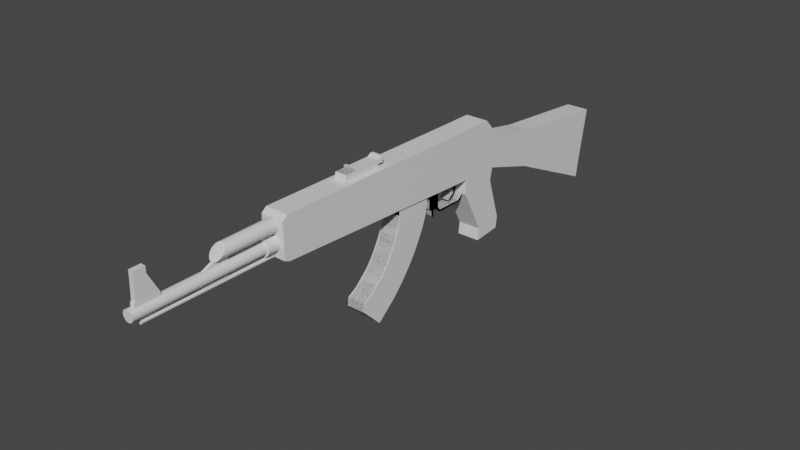 # Source: ak_01.blend  (saved by Blender 2.91.10; exported with 4.5.12 LTS)
import bpy
from mathutils import Matrix  # noqa: F401  (used for matrix-valued properties, if any)

bpy.ops.wm.read_factory_settings(use_empty=True)
scene = bpy.context.scene
scene.name = 'Scene'

# ---- collections
col_collection = bpy.data.collections.new('Collection'); scene.collection.children.link(col_collection)

# ---- materials (node trees are filled in below, after node groups)
mat_material = bpy.data.materials.new('Material')
mat_material.alpha_threshold = 0.0
mat_material.use_transparent_shadow = False
mat_material.line_color = (0.0, 0.0, 0.0, 1.0)

# ---- material node trees
mat_material.use_nodes = True; mat_material.node_tree.nodes.clear()
_N = mat_material.node_tree.nodes; _L = mat_material.node_tree.links
n0 = _N.new('ShaderNodeOutputMaterial'); n0.name = 'Material Output'; n0.location = (300, 300)
n1 = _N.new('ShaderNodeBsdfPrincipled'); n1.name = 'Principled BSDF'; n1.location = (10, 300)
n1.distribution = 'GGX'
n1.subsurface_method = 'BURLEY'
n1.inputs[2].default_value = 0.4
n1.inputs[3].default_value = 1.45
n1.inputs[27].default_value = (0.0, 0.0, 0.0, 1.0)
n1.inputs[28].default_value = 1.0
_L.new(n1.outputs[0], n0.inputs[0])
n0.is_active_output = True

# ---- world
world_world = bpy.data.worlds.new('World'); scene.world = world_world
world_world.use_nodes = True; world_world.node_tree.nodes.clear()
_N = world_world.node_tree.nodes; _L = world_world.node_tree.links
n0 = _N.new('ShaderNodeOutputWorld'); n0.name = 'World Output'; n0.location = (300, 300)
n1 = _N.new('ShaderNodeBackground'); n1.name = 'Background'; n1.location = (10, 300)
n1.inputs[0].default_value = (0.05088, 0.05088, 0.05088, 1.0)
_L.new(n1.outputs[0], n0.inputs[0])
n0.is_active_output = True
world_world.color = (0.05088, 0.05088, 0.05088)
world_world.use_sun_shadow = False
world_world.sun_shadow_jitter_overblur = 0.0

# ---- meshes
me_cube = bpy.data.meshes.new('Cube')
me_cube.from_pydata([(-0.09766, 0.2928, 0.7996), (-0.09766, 0.1247, 0.9888), (2.548e-17, 0.1247, 0.9888), (-1.442e-17, 0.2928, 0.7996), (-0.09766, 0.2221, 0.5571), (-0.09766, 0.1996, 0.4486), (-0.09766, -0.1223, 0.5666), (-0.09766, -0.1268, 0.4413), (-3.122e-17, 0.2995, 0.6762), (3.632e-17, -0.1273, 0.9899), (-0.09766, 0.3184, 0.08262), (-0.09766, 0.07008, 0.06309), (-0.09766, -0.1273, 0.9899), (-0.09766, 0.2995, 0.6762), (-0.09766, 0.3054, -0.01767), (-0.09766, 0.05709, -0.0372), (0.0, 0.1996, 0.4486), (0.0, -0.1223, 0.5666), (0.0, -0.1268, 0.4413), (0.0, 0.2221, 0.5571), (0.0, 0.3184, 0.08262), (0.0, 0.07008, 0.06309), (0.0, 0.3054, -0.01767), (0.0, 0.05709, -0.0372), (-0.09766, 0.7441, 0.715), (-3.556e-17, 0.7441, 0.715), (-5.236e-17, 0.7509, 0.5916), (-0.09766, 0.7509, 0.5916), (-0.09766, 0.6985, 0.406), (-4.694e-17, 0.7509, 0.5916), (-0.09766, 0.7509, 0.5916), (-2.114e-17, 0.6985, 0.406), (-0.09766, 1.66, 0.6259), (-6.645e-17, 1.66, 0.6259), (-1.207e-16, 1.608, 0.334), (-0.09766, 1.608, 0.334), (-1.152e-16, 1.608, 0.334), (-0.09766, 1.608, 0.334), (-8.217e-17, 1.608, 0.334), (-0.09766, 1.608, 0.334), (-0.09766, 1.554, 0.01005), (-7.675e-17, 1.608, 0.334), (-0.09766, 1.608, 0.334), (-7.046e-17, 1.554, 0.01005), (-0.09766, -2.066, 0.6702), (4.646e-17, -2.067, 1.013), (-0.09766, -2.067, 1.013), (2.81e-17, -2.066, 0.6702), (-0.09766, -2.11, 0.6869), (3.856e-17, -2.111, 0.9768), (-0.09766, -2.111, 0.9768), (3.186e-17, -2.11, 0.6869), (0.05945, -0.578, 0.5909), (0.0, -0.578, 0.5909), (0.05945, -0.9325, 0.6098), (0.0, -0.9325, 0.6098)], [], [(4, 6, 12, 13), (18, 17, 6, 7), (7, 6, 4, 5), (7, 5, 10, 11), (8, 13, 27, 26), (0, 3, 25, 24), (21, 11, 15, 23), (24, 25, 33, 32), (9, 8, 3, 2), (18, 7, 11, 21), (13, 12, 1, 0), (11, 10, 14, 15), (12, 9, 2, 1), (3, 0, 1, 2), (10, 20, 22, 14), (14, 22, 23, 15), (17, 9, 45, 47), (5, 16, 20, 10), (17, 19, 8, 9), (5, 4, 19, 16), (19, 4, 28, 31), (13, 0, 24, 27), (3, 8, 26, 25), (31, 28, 40, 43), (13, 8, 29, 30), (4, 13, 30, 28), (8, 19, 31, 29), (34, 35, 32, 33), (26, 27, 35, 34), (30, 29, 36, 37), (25, 26, 34, 33), (27, 24, 32, 35), (43, 40, 42, 41), (28, 30, 42, 40), (27, 26, 38, 39), (30, 29, 41, 42), (29, 31, 43, 41), (46, 44, 48, 50), (12, 6, 44, 46), (9, 12, 46, 45), (44, 6, 52, 54), (48, 51, 49, 50), (44, 47, 51, 48), (45, 46, 50, 49), (47, 45, 49, 51), (52, 53, 55, 54), (47, 44, 54, 55), (17, 47, 55, 53), (6, 17, 53, 52)])
_uv = me_cube.uv_layers.new(name='UVMap')
_uv.uv.foreach_set('vector', [0.625, 0.25, 0.625, 0.0, 0.625, 0.0, 0.625, 0.25, 0.375, 0.875, 0.625, 0.875, 0.625, 1.0, 0.375, 1.0, 0.375, 0.0, 0.625, 0.0, 0.625, 0.25, 0.375, 0.25, 0.375, 0.0, 0.375, 0.25, 0.375, 0.25, 0.375, 0.0, 0.625, 0.375, 0.625, 0.25, 0.625, 0.25, 0.625, 0.375, 0.875, 0.5, 0.75, 0.5, 0.75, 0.5, 0.875, 0.5, 0.375, 0.875, 0.375, 1.0, 0.375, 1.0, 0.375, 0.875, 0.875, 0.5, 0.75, 0.5, 0.75, 0.5, 0.875, 0.5, 0.0, 0.0, 0.0, 0.0, 0.0, 0.0, 0.0, 0.0, 0.375, 0.875, 0.375, 1.0, 0.375, 1.0, 0.375, 0.875, 0.625, 0.25, 0.625, 0.0, 0.625, 0.0, 0.625, 0.25, 0.375, 0.0, 0.375, 0.25, 0.375, 0.25, 0.375, 0.0, 0.625, 1.0, 0.625, 0.875, 0.625, 0.875, 0.625, 1.0, 0.75, 0.5, 0.875, 0.5, 0.875, 0.75, 0.75, 0.75, 0.375, 0.25, 0.375, 0.375, 0.375, 0.375, 0.375, 0.25, 0.125, 0.5, 0.25, 0.5, 0.25, 0.75, 0.125, 0.75, 0.0, 0.0, 0.0, 0.0, 0.0, 0.0, 0.0, 0.0, 0.375, 0.25, 0.375, 0.375, 0.375, 0.375, 0.375, 0.25, 0.0, 0.0, 0.0, 0.0, 0.0, 0.0, 0.0, 0.0, 0.375, 0.25, 0.625, 0.25, 0.625, 0.375, 0.375, 0.375, 0.625, 0.375, 0.625, 0.25, 0.625, 0.25, 0.625, 0.375, 0.625, 0.25, 0.625, 0.25, 0.625, 0.25, 0.625, 0.25, 0.0, 0.0, 0.0, 0.0, 0.0, 0.0, 0.0, 0.0, 0.625, 0.375, 0.625, 0.25, 0.625, 0.25, 0.625, 0.375, 0.625, 0.25, 0.625, 0.375, 0.625, 0.375, 0.625, 0.25, 0.625, 0.25, 0.625, 0.25, 0.625, 0.25, 0.625, 0.25, 0.0, 0.0, 0.0, 0.0, 0.0, 0.0, 0.0, 0.0, 0.625, 0.375, 0.625, 0.25, 0.625, 0.25, 0.625, 0.375, 0.625, 0.375, 0.625, 0.25, 0.625, 0.25, 0.625, 0.375, 0.625, 0.25, 0.625, 0.375, 0.625, 0.375, 0.625, 0.25, 0.0, 0.0, 0.0, 0.0, 0.0, 0.0, 0.0, 0.0, 0.625, 0.25, 0.625, 0.25, 0.625, 0.25, 0.625, 0.25, 0.625, 0.375, 0.625, 0.25, 0.625, 0.25, 0.625, 0.375, 0.625, 0.25, 0.625, 0.25, 0.625, 0.25, 0.625, 0.25, 0.625, 0.25, 0.625, 0.375, 0.625, 0.375, 0.625, 0.25, 0.625, 0.25, 0.625, 0.375, 0.625, 0.375, 0.625, 0.25, 0.0, 0.0, 0.0, 0.0, 0.0, 0.0, 0.0, 0.0, 0.625, 0.0, 0.625, 0.0, 0.625, 0.0, 0.625, 0.0, 0.625, 0.0, 0.625, 0.0, 0.625, 0.0, 0.625, 0.0, 0.625, 0.875, 0.625, 1.0, 0.625, 1.0, 0.625, 0.875, 0.625, 0.0, 0.625, 0.0, 0.625, 0.0, 0.625, 0.0, 0.625, 1.0, 0.625, 0.875, 0.625, 0.875, 0.625, 1.0, 0.625, 1.0, 0.625, 0.875, 0.625, 0.875, 0.625, 1.0, 0.625, 0.875, 0.625, 1.0, 0.625, 1.0, 0.625, 0.875, 0.0, 0.0, 0.0, 0.0, 0.0, 0.0, 0.0, 0.0, 0.625, 0.9766, 0.625, 0.8984, 0.625, 0.8984, 0.625, 0.9766, 0.625, 0.875, 0.625, 1.0, 0.625, 0.9766, 0.625, 0.8984, 0.0, 0.0, 0.0, 0.0, 0.0, 0.0, 0.0, 0.0, 0.625, 1.0, 0.625, 0.875, 0.625, 0.8984, 0.625, 0.9766])
me_cube.materials.append(mat_material)
me_cube.use_remesh_preserve_volume = False
me_cube.use_remesh_preserve_attributes = False
me_cube.use_mirror_vertex_groups = False
me_cube.update()
me_cube_001 = bpy.data.meshes.new('Cube.001')
me_cube_001.from_pydata([(-1.712e-07, 0.01167, -0.5535), (-1.712e-07, 0.01167, -0.5222), (0.003051, 0.01137, -0.5535), (0.003051, 0.01137, -0.5222), (0.005986, 0.01048, -0.5535), (0.005986, 0.01048, -0.5222), (0.00869, 0.009034, -0.5535), (0.00869, 0.009034, -0.5222), (0.01106, 0.007088, -0.5535), (0.01106, 0.007088, -0.5222), (0.01301, 0.004718, -0.5535), (0.01301, 0.004718, -0.5222), (0.01445, 0.002014, -0.5535), (0.01445, 0.002014, -0.5222), (0.01534, -0.0009205, -0.5535), (0.01534, -0.0009205, -0.5222), (0.01564, -0.003972, -0.5535), (0.01564, -0.003972, -0.5222), (0.01534, -0.007024, -0.5535), (0.01534, -0.007024, -0.5222), (0.01445, -0.009958, -0.5535), (0.01445, -0.009958, -0.5222), (0.01301, -0.01266, -0.5535), (0.01301, -0.01266, -0.5222), (0.01106, -0.01503, -0.5535), (0.01106, -0.01503, -0.5222), (0.00869, -0.01698, -0.5535), (0.00869, -0.01698, -0.5222), (0.005986, -0.01842, -0.5535), (0.005986, -0.01842, -0.5222), (0.003051, -0.01931, -0.5535), (0.003051, -0.01931, -0.5222), (-1.763e-07, -0.01961, -0.5535), (-1.763e-07, -0.01961, -0.5222), (-0.003052, -0.01931, -0.5535), (-0.003052, -0.01931, -0.5222), (-0.005986, -0.01842, -0.5535), (-0.005986, -0.01842, -0.5222), (-0.00869, -0.01698, -0.5535), (-0.00869, -0.01698, -0.5222), (-0.01106, -0.01503, -0.5535), (-0.01106, -0.01503, -0.5222), (-0.01301, -0.01266, -0.5535), (-0.01301, -0.01266, -0.5222), (-0.01445, -0.009958, -0.5535), (-0.01445, -0.009958, -0.5222), (-0.01534, -0.007024, -0.5535), (-0.01534, -0.007024, -0.5222), (-0.01564, -0.003972, -0.5535), (-0.01564, -0.003972, -0.5222), (-0.01534, -0.0009205, -0.5535), (-0.01534, -0.0009205, -0.5222), (-0.01445, 0.002014, -0.5535), (-0.01445, 0.002014, -0.5222), (-0.01301, 0.004718, -0.5535), (-0.01301, 0.004718, -0.5222), (-0.01106, 0.007089, -0.5535), (-0.01106, 0.007089, -0.5222), (-0.00869, 0.009034, -0.5535), (-0.00869, 0.009034, -0.5222), (-0.005986, 0.01048, -0.5535), (-0.005986, 0.01048, -0.5222), (-0.003052, 0.01137, -0.5535), (-0.003052, 0.01137, -0.5222), (1.784e-07, 0.01985, 0.5535), (0.003052, 0.01954, 0.5535), (0.005986, 0.01865, 0.5535), (0.00869, 0.01721, 0.5535), (0.01106, 0.01526, 0.5535), (0.01301, 0.01289, 0.5535), (0.01445, 0.01019, 0.5535), (0.01534, 0.007255, 0.5535), (0.01564, 0.004203, 0.5535), (0.01534, 0.001152, 0.5535), (0.01445, -0.001783, 0.5535), (0.01301, -0.004487, 0.5535), (0.01106, -0.006857, 0.5535), (0.00869, -0.008803, 0.5535), (0.005986, -0.01025, 0.5535), (0.003052, -0.01114, 0.5535), (1.733e-07, -0.01144, 0.5535), (-0.003051, -0.01114, 0.5535), (-0.005986, -0.01025, 0.5535), (-0.00869, -0.008803, 0.5535), (-0.01106, -0.006857, 0.5535), (-0.01301, -0.004487, 0.5535), (-0.01445, -0.001783, 0.5535), (-0.01534, 0.001152, 0.5535), (-0.01564, 0.004203, 0.5535), (-0.01534, 0.007255, 0.5535), (-0.01445, 0.01019, 0.5535), (-0.01301, 0.01289, 0.5535), (-0.01106, 0.01526, 0.5535), (-0.00869, 0.01721, 0.5535), (-0.005986, 0.01865, 0.5535), (-0.003051, 0.01954, 0.5535)], [], [(0, 1, 3, 2), (2, 3, 5, 4), (4, 5, 7, 6), (6, 7, 9, 8), (8, 9, 11, 10), (10, 11, 13, 12), (12, 13, 15, 14), (14, 15, 17, 16), (16, 17, 19, 18), (18, 19, 21, 20), (20, 21, 23, 22), (22, 23, 25, 24), (24, 25, 27, 26), (26, 27, 29, 28), (28, 29, 31, 30), (30, 31, 33, 32), (32, 33, 35, 34), (34, 35, 37, 36), (36, 37, 39, 38), (38, 39, 41, 40), (40, 41, 43, 42), (42, 43, 45, 44), (44, 45, 47, 46), (46, 47, 49, 48), (48, 49, 51, 50), (50, 51, 53, 52), (52, 53, 55, 54), (54, 55, 57, 56), (56, 57, 59, 58), (58, 59, 61, 60), (5, 3, 65, 66), (60, 61, 63, 62), (62, 63, 1, 0), (0, 2, 4, 6, 8, 10, 12, 14, 16, 18, 20, 22, 24, 26, 28, 30, 32, 34, 36, 38, 40, 42, 44, 46, 48, 50, 52, 54, 56, 58, 60, 62), (65, 64, 95, 94, 93, 92, 91, 90, 89, 88, 87, 86, 85, 84, 83, 82, 81, 80, 79, 78, 77, 76, 75, 74, 73, 72, 71, 70, 69, 68, 67, 66), (23, 21, 74, 75), (41, 39, 83, 84), (59, 57, 92, 93), (15, 13, 70, 71), (33, 31, 79, 80), (51, 49, 88, 89), (7, 5, 66, 67), (25, 23, 75, 76), (43, 41, 84, 85), (61, 59, 93, 94), (17, 15, 71, 72), (35, 33, 80, 81), (53, 51, 89, 90), (9, 7, 67, 68), (27, 25, 76, 77), (45, 43, 85, 86), (63, 61, 94, 95), (19, 17, 72, 73), (37, 35, 81, 82), (55, 53, 90, 91), (11, 9, 68, 69), (29, 27, 77, 78), (47, 45, 86, 87), (3, 1, 64, 65), (1, 63, 95, 64), (21, 19, 73, 74), (39, 37, 82, 83), (57, 55, 91, 92), (13, 11, 69, 70), (31, 29, 78, 79), (49, 47, 87, 88)])
_uv = me_cube_001.uv_layers.new(name='UVMap')
_uv.uv.foreach_set('vector', [1.0, 0.5, 1.0, 1.0, 0.9688, 1.0, 0.9688, 0.5, 0.9688, 0.5, 0.9688, 1.0, 0.9375, 1.0, 0.9375, 0.5, 0.9375, 0.5, 0.9375, 1.0, 0.9062, 1.0, 0.9062, 0.5, 0.9062, 0.5, 0.9062, 1.0, 0.875, 1.0, 0.875, 0.5, 0.875, 0.5, 0.875, 1.0, 0.8438, 1.0, 0.8438, 0.5, 0.8438, 0.5, 0.8438, 1.0, 0.8125, 1.0, 0.8125, 0.5, 0.8125, 0.5, 0.8125, 1.0, 0.7812, 1.0, 0.7812, 0.5, 0.7812, 0.5, 0.7812, 1.0, 0.75, 1.0, 0.75, 0.5, 0.75, 0.5, 0.75, 1.0, 0.7188, 1.0, 0.7188, 0.5, 0.7188, 0.5, 0.7188, 1.0, 0.6875, 1.0, 0.6875, 0.5, 0.6875, 0.5, 0.6875, 1.0, 0.6562, 1.0, 0.6562, 0.5, 0.6562, 0.5, 0.6562, 1.0, 0.625, 1.0, 0.625, 0.5, 0.625, 0.5, 0.625, 1.0, 0.5938, 1.0, 0.5938, 0.5, 0.5938, 0.5, 0.5938, 1.0, 0.5625, 1.0, 0.5625, 0.5, 0.5625, 0.5, 0.5625, 1.0, 0.5312, 1.0, 0.5312, 0.5, 0.5312, 0.5, 0.5312, 1.0, 0.5, 1.0, 0.5, 0.5, 0.5, 0.5, 0.5, 1.0, 0.4688, 1.0, 0.4688, 0.5, 0.4688, 0.5, 0.4688, 1.0, 0.4375, 1.0, 0.4375, 0.5, 0.4375, 0.5, 0.4375, 1.0, 0.4062, 1.0, 0.4062, 0.5, 0.4062, 0.5, 0.4062, 1.0, 0.375, 1.0, 0.375, 0.5, 0.375, 0.5, 0.375, 1.0, 0.3438, 1.0, 0.3438, 0.5, 0.3438, 0.5, 0.3438, 1.0, 0.3125, 1.0, 0.3125, 0.5, 0.3125, 0.5, 0.3125, 1.0, 0.2812, 1.0, 0.2812, 0.5, 0.2812, 0.5, 0.2812, 1.0, 0.25, 1.0, 0.25, 0.5, 0.25, 0.5, 0.25, 1.0, 0.2188, 1.0, 0.2188, 0.5, 0.2188, 0.5, 0.2188, 1.0, 0.1875, 1.0, 0.1875, 0.5, 0.1875, 0.5, 0.1875, 1.0, 0.1562, 1.0, 0.1562, 0.5, 0.1562, 0.5, 0.1562, 1.0, 0.125, 1.0, 0.125, 0.5, 0.125, 0.5, 0.125, 1.0, 0.09375, 1.0, 0.09375, 0.5, 0.09375, 0.5, 0.09375, 1.0, 0.0625, 1.0, 0.0625, 0.5, 0.9375, 1.0, 0.9688, 1.0, 0.9688, 1.0, 0.9375, 1.0, 0.0625, 0.5, 0.0625, 1.0, 0.03125, 1.0, 0.03125, 0.5, 0.03125, 0.5, 0.03125, 1.0, 0.0, 1.0, 0.0, 0.5, 0.75, 0.49, 0.7968, 0.4854, 0.8418, 0.4717, 0.8833, 0.4496, 0.9197, 0.4197, 0.9496, 0.3833, 0.9717, 0.3418, 0.9854, 0.2968, 0.99, 0.25, 0.9854, 0.2032, 0.9717, 0.1582, 0.9496, 0.1167, 0.9197, 0.08029, 0.8833, 0.05045, 0.8418, 0.02827, 0.7968, 0.01461, 0.75, 0.01, 0.7032, 0.01461, 0.6582, 0.02827, 0.6167, 0.05045, 0.5803, 0.08029, 0.5504, 0.1167, 0.5283, 0.1582, 0.5146, 0.2032, 0.51, 0.25, 0.5146, 0.2968, 0.5283, 0.3418, 0.5504, 0.3833, 0.5803, 0.4197, 0.6167, 0.4496, 0.6582, 0.4717, 0.7032, 0.4854, 0.2968, 0.4854, 0.25, 0.49, 0.2032, 0.4854, 0.1582, 0.4717, 0.1167, 0.4496, 0.08029, 0.4197, 0.05045, 0.3833, 0.02827, 0.3418, 0.01461, 0.2968, 0.01, 0.25, 0.01461, 0.2032, 0.02827, 0.1582, 0.05045, 0.1167, 0.08029, 0.08029, 0.1167, 0.05045, 0.1582, 0.02827, 0.2032, 0.01461, 0.25, 0.01, 0.2968, 0.01461, 0.3418, 0.02827, 0.3833, 0.05045, 0.4197, 0.08029, 0.4496, 0.1167, 0.4717, 0.1582, 0.4854, 0.2032, 0.49, 0.25, 0.4854, 0.2968, 0.4717, 0.3418, 0.4496, 0.3833, 0.4197, 0.4197, 0.3833, 0.4496, 0.3418, 0.4717, 0.6562, 1.0, 0.6875, 1.0, 0.6875, 1.0, 0.6562, 1.0, 0.375, 1.0, 0.4062, 1.0, 0.4062, 1.0, 0.375, 1.0, 0.09375, 1.0, 0.125, 1.0, 0.125, 1.0, 0.09375, 1.0, 0.7812, 1.0, 0.8125, 1.0, 0.8125, 1.0, 0.7812, 1.0, 0.5, 1.0, 0.5312, 1.0, 0.5312, 1.0, 0.5, 1.0, 0.2188, 1.0, 0.25, 1.0, 0.25, 1.0, 0.2188, 1.0, 0.9062, 1.0, 0.9375, 1.0, 0.9375, 1.0, 0.9062, 1.0, 0.625, 1.0, 0.6562, 1.0, 0.6562, 1.0, 0.625, 1.0, 0.3438, 1.0, 0.375, 1.0, 0.375, 1.0, 0.3438, 1.0, 0.0625, 1.0, 0.09375, 1.0, 0.09375, 1.0, 0.0625, 1.0, 0.75, 1.0, 0.7812, 1.0, 0.7812, 1.0, 0.75, 1.0, 0.4688, 1.0, 0.5, 1.0, 0.5, 1.0, 0.4688, 1.0, 0.1875, 1.0, 0.2188, 1.0, 0.2188, 1.0, 0.1875, 1.0, 0.875, 1.0, 0.9062, 1.0, 0.9062, 1.0, 0.875, 1.0, 0.5938, 1.0, 0.625, 1.0, 0.625, 1.0, 0.5938, 1.0, 0.3125, 1.0, 0.3438, 1.0, 0.3438, 1.0, 0.3125, 1.0, 0.03125, 1.0, 0.0625, 1.0, 0.0625, 1.0, 0.03125, 1.0, 0.7188, 1.0, 0.75, 1.0, 0.75, 1.0, 0.7188, 1.0, 0.4375, 1.0, 0.4688, 1.0, 0.4688, 1.0, 0.4375, 1.0, 0.1562, 1.0, 0.1875, 1.0, 0.1875, 1.0, 0.1562, 1.0, 0.8438, 1.0, 0.875, 1.0, 0.875, 1.0, 0.8438, 1.0, 0.5625, 1.0, 0.5938, 1.0, 0.5938, 1.0, 0.5625, 1.0, 0.2812, 1.0, 0.3125, 1.0, 0.3125, 1.0, 0.2812, 1.0, 0.9688, 1.0, 1.0, 1.0, 1.0, 1.0, 0.9688, 1.0, 0.0, 1.0, 0.03125, 1.0, 0.03125, 1.0, 0.0, 1.0, 0.6875, 1.0, 0.7188, 1.0, 0.7188, 1.0, 0.6875, 1.0, 0.4062, 1.0, 0.4375, 1.0, 0.4375, 1.0, 0.4062, 1.0, 0.125, 1.0, 0.1562, 1.0, 0.1562, 1.0, 0.125, 1.0, 0.8125, 1.0, 0.8438, 1.0, 0.8438, 1.0, 0.8125, 1.0, 0.5312, 1.0, 0.5625, 1.0, 0.5625, 1.0, 0.5312, 1.0, 0.25, 1.0, 0.2812, 1.0, 0.2812, 1.0, 0.25, 1.0])
me_cube_001.materials.append(mat_material)
me_cube_001.use_remesh_preserve_volume = False
me_cube_001.use_remesh_preserve_attributes = False
me_cube_001.use_mirror_vertex_groups = False
me_cube_001.update()
me_cube_002 = bpy.data.meshes.new('Cube.002')
me_cube_002.from_pydata([(5.064e-09, -0.596, -0.04507), (5.064e-09, 0.596, -0.04507), (0.008793, -0.596, -0.04421), (0.008793, 0.596, -0.04421), (0.01725, -0.596, -0.04164), (0.01725, 0.596, -0.04164), (0.02504, -0.596, -0.03748), (0.02504, 0.596, -0.03748), (0.03187, -0.596, -0.03187), (0.03187, 0.596, -0.03187), (0.03748, -0.596, -0.02504), (0.03748, 0.596, -0.02504), (0.04164, -0.596, -0.01725), (0.04164, 0.596, -0.01725), (0.04421, -0.596, -0.008793), (0.04421, 0.596, -0.008793), (0.04507, -0.596, -5.96e-08), (0.04507, 0.596, -5.96e-08), (0.04421, -0.596, 0.008793), (0.04421, 0.596, 0.008793), (0.04164, -0.596, 0.01725), (0.04164, 0.596, 0.01725), (0.03748, -0.596, 0.02504), (0.03748, 0.596, 0.02504), (0.03187, -0.596, 0.03187), (0.03187, 0.596, 0.03187), (0.02504, -0.596, 0.03748), (0.02504, 0.596, 0.03748), (0.01725, -0.596, 0.04164), (0.01725, 0.596, 0.04164), (0.008793, -0.596, 0.04421), (0.008793, 0.596, 0.04421), (-9.623e-09, -0.596, 0.04507), (-9.623e-09, 0.596, 0.04507), (-0.008793, -0.596, 0.04421), (-0.008793, 0.596, 0.04421), (-0.01725, -0.596, 0.04164), (-0.01725, 0.596, 0.04164), (-0.02504, -0.596, 0.03748), (-0.02504, 0.596, 0.03748), (-0.03187, -0.596, 0.03187), (-0.03187, 0.596, 0.03187), (-0.03748, -0.596, 0.02504), (-0.03748, 0.596, 0.02504), (-0.04164, -0.596, 0.01725), (-0.04164, 0.596, 0.01725), (-0.04421, -0.596, 0.008793), (-0.04421, 0.596, 0.008793), (-0.04507, -0.596, -5.96e-08), (-0.04507, 0.596, -5.96e-08), (-0.04421, -0.596, -0.008793), (-0.04421, 0.596, -0.008793), (-0.04164, -0.596, -0.01725), (-0.04164, 0.596, -0.01725), (-0.03748, -0.596, -0.02504), (-0.03748, 0.596, -0.02504), (-0.03187, -0.596, -0.03187), (-0.03187, 0.596, -0.03187), (-0.02504, -0.596, -0.03748), (-0.02504, 0.596, -0.03748), (-0.01725, -0.596, -0.04164), (-0.01725, 0.596, -0.04164), (-0.008793, -0.596, -0.04421), (-0.008793, 0.596, -0.04421)], [], [(0, 1, 3, 2), (2, 3, 5, 4), (4, 5, 7, 6), (6, 7, 9, 8), (8, 9, 11, 10), (10, 11, 13, 12), (12, 13, 15, 14), (14, 15, 17, 16), (16, 17, 19, 18), (18, 19, 21, 20), (20, 21, 23, 22), (22, 23, 25, 24), (24, 25, 27, 26), (26, 27, 29, 28), (28, 29, 31, 30), (30, 31, 33, 32), (32, 33, 35, 34), (34, 35, 37, 36), (36, 37, 39, 38), (38, 39, 41, 40), (40, 41, 43, 42), (42, 43, 45, 44), (44, 45, 47, 46), (46, 47, 49, 48), (48, 49, 51, 50), (50, 51, 53, 52), (52, 53, 55, 54), (54, 55, 57, 56), (56, 57, 59, 58), (58, 59, 61, 60), (3, 1, 63, 61, 59, 57, 55, 53, 51, 49, 47, 45, 43, 41, 39, 37, 35, 33, 31, 29, 27, 25, 23, 21, 19, 17, 15, 13, 11, 9, 7, 5), (60, 61, 63, 62), (62, 63, 1, 0), (0, 2, 4, 6, 8, 10, 12, 14, 16, 18, 20, 22, 24, 26, 28, 30, 32, 34, 36, 38, 40, 42, 44, 46, 48, 50, 52, 54, 56, 58, 60, 62)])
_uv = me_cube_002.uv_layers.new(name='UVMap')
_uv.uv.foreach_set('vector', [1.0, 0.5, 1.0, 1.0, 0.9688, 1.0, 0.9688, 0.5, 0.9688, 0.5, 0.9688, 1.0, 0.9375, 1.0, 0.9375, 0.5, 0.9375, 0.5, 0.9375, 1.0, 0.9062, 1.0, 0.9062, 0.5, 0.9062, 0.5, 0.9062, 1.0, 0.875, 1.0, 0.875, 0.5, 0.875, 0.5, 0.875, 1.0, 0.8438, 1.0, 0.8438, 0.5, 0.8438, 0.5, 0.8438, 1.0, 0.8125, 1.0, 0.8125, 0.5, 0.8125, 0.5, 0.8125, 1.0, 0.7812, 1.0, 0.7812, 0.5, 0.7812, 0.5, 0.7812, 1.0, 0.75, 1.0, 0.75, 0.5, 0.75, 0.5, 0.75, 1.0, 0.7188, 1.0, 0.7188, 0.5, 0.7188, 0.5, 0.7188, 1.0, 0.6875, 1.0, 0.6875, 0.5, 0.6875, 0.5, 0.6875, 1.0, 0.6562, 1.0, 0.6562, 0.5, 0.6562, 0.5, 0.6562, 1.0, 0.625, 1.0, 0.625, 0.5, 0.625, 0.5, 0.625, 1.0, 0.5938, 1.0, 0.5938, 0.5, 0.5938, 0.5, 0.5938, 1.0, 0.5625, 1.0, 0.5625, 0.5, 0.5625, 0.5, 0.5625, 1.0, 0.5312, 1.0, 0.5312, 0.5, 0.5312, 0.5, 0.5312, 1.0, 0.5, 1.0, 0.5, 0.5, 0.5, 0.5, 0.5, 1.0, 0.4688, 1.0, 0.4688, 0.5, 0.4688, 0.5, 0.4688, 1.0, 0.4375, 1.0, 0.4375, 0.5, 0.4375, 0.5, 0.4375, 1.0, 0.4062, 1.0, 0.4062, 0.5, 0.4062, 0.5, 0.4062, 1.0, 0.375, 1.0, 0.375, 0.5, 0.375, 0.5, 0.375, 1.0, 0.3438, 1.0, 0.3438, 0.5, 0.3438, 0.5, 0.3438, 1.0, 0.3125, 1.0, 0.3125, 0.5, 0.3125, 0.5, 0.3125, 1.0, 0.2812, 1.0, 0.2812, 0.5, 0.2812, 0.5, 0.2812, 1.0, 0.25, 1.0, 0.25, 0.5, 0.25, 0.5, 0.25, 1.0, 0.2188, 1.0, 0.2188, 0.5, 0.2188, 0.5, 0.2188, 1.0, 0.1875, 1.0, 0.1875, 0.5, 0.1875, 0.5, 0.1875, 1.0, 0.1562, 1.0, 0.1562, 0.5, 0.1562, 0.5, 0.1562, 1.0, 0.125, 1.0, 0.125, 0.5, 0.125, 0.5, 0.125, 1.0, 0.09375, 1.0, 0.09375, 0.5, 0.09375, 0.5, 0.09375, 1.0, 0.0625, 1.0, 0.0625, 0.5, 0.2968, 0.4854, 0.25, 0.49, 0.2032, 0.4854, 0.1582, 0.4717, 0.1167, 0.4496, 0.08029, 0.4197, 0.05045, 0.3833, 0.02827, 0.3418, 0.01461, 0.2968, 0.01, 0.25, 0.01461, 0.2032, 0.02827, 0.1582, 0.05045, 0.1167, 0.08029, 0.08029, 0.1167, 0.05045, 0.1582, 0.02827, 0.2032, 0.01461, 0.25, 0.01, 0.2968, 0.01461, 0.3418, 0.02827, 0.3833, 0.05045, 0.4197, 0.08029, 0.4496, 0.1167, 0.4717, 0.1582, 0.4854, 0.2032, 0.49, 0.25, 0.4854, 0.2968, 0.4717, 0.3418, 0.4496, 0.3833, 0.4197, 0.4197, 0.3833, 0.4496, 0.3418, 0.4717, 0.0625, 0.5, 0.0625, 1.0, 0.03125, 1.0, 0.03125, 0.5, 0.03125, 0.5, 0.03125, 1.0, 0.0, 1.0, 0.0, 0.5, 0.75, 0.49, 0.7968, 0.4854, 0.8418, 0.4717, 0.8833, 0.4496, 0.9197, 0.4197, 0.9496, 0.3833, 0.9717, 0.3418, 0.9854, 0.2968, 0.99, 0.25, 0.9854, 0.2032, 0.9717, 0.1582, 0.9496, 0.1167, 0.9197, 0.08029, 0.8833, 0.05045, 0.8418, 0.02827, 0.7968, 0.01461, 0.75, 0.01, 0.7032, 0.01461, 0.6582, 0.02827, 0.6167, 0.05045, 0.5803, 0.08029, 0.5504, 0.1167, 0.5283, 0.1582, 0.5146, 0.2032, 0.51, 0.25, 0.5146, 0.2968, 0.5283, 0.3418, 0.5504, 0.3833, 0.5803, 0.4197, 0.6167, 0.4496, 0.6582, 0.4717, 0.7032, 0.4854])
me_cube_002.materials.append(mat_material)
me_cube_002.use_remesh_preserve_volume = False
me_cube_002.use_remesh_preserve_attributes = False
me_cube_002.use_mirror_vertex_groups = False
me_cube_002.update()
me_cube_003 = bpy.data.meshes.new('Cube.003')
me_cube_003.from_pydata([(2.98e-08, -0.2727, -0.05574), (2.98e-08, 0.2727, -0.05574), (0.01087, -0.2727, -0.05467), (0.01087, 0.2727, -0.05467), (0.02133, -0.2701, -0.05117), (0.02133, 0.2727, -0.0515), (0.03097, -0.2652, -0.04602), (0.03097, 0.2727, -0.04635), (0.03942, -0.2599, -0.04007), (0.03942, 0.2727, -0.03942), (0.04635, -0.2523, -0.03135), (0.04635, 0.2727, -0.03097), (0.0515, -0.2451, -0.02308), (0.0515, 0.2727, -0.02133), (0.05467, -0.2369, -0.01372), (0.05467, 0.2727, -0.01087), (0.05574, -0.2284, -0.003669), (0.05574, 0.2727, 0.0), (0.05467, -0.2199, 0.006659), (0.05467, 0.2727, 0.01087), (0.0515, -0.212, 0.01602), (0.0515, 0.2727, 0.02133), (0.04635, -0.2035, 0.02621), (0.04635, 0.2727, 0.03097), (0.03942, -0.1961, 0.03547), (0.03942, 0.2727, 0.03942), (0.03097, -0.1912, 0.04268), (0.03097, 0.2727, 0.04635), (0.02133, -0.1876, 0.04865), (0.02133, 0.2727, 0.0515), (0.01087, -0.1854, 0.0521), (0.01087, 0.2727, 0.05467), (-2.98e-08, -0.1854, 0.05317), (-2.98e-08, 0.2727, 0.05574), (-0.01087, -0.1854, 0.0521), (-0.01087, 0.2727, 0.05467), (-0.02133, -0.1876, 0.04865), (-0.02133, 0.2727, 0.0515), (-0.03097, -0.1912, 0.04268), (-0.03097, 0.2727, 0.04635), (-0.03942, -0.1961, 0.03547), (-0.03942, 0.2727, 0.03942), (-0.04635, -0.2035, 0.02621), (-0.04635, 0.2727, 0.03097), (-0.0515, -0.212, 0.01602), (-0.0515, 0.2727, 0.02133), (-0.05467, -0.2199, 0.006659), (-0.05467, 0.2727, 0.01087), (-0.05574, -0.2284, -0.003669), (-0.05574, 0.2727, 0.0), (-0.05467, -0.2369, -0.01372), (-0.05467, 0.2727, -0.01087), (-0.0515, -0.2451, -0.02308), (-0.0515, 0.2727, -0.02133), (-0.04635, -0.2523, -0.03135), (-0.04635, 0.2727, -0.03097), (-0.03942, -0.2599, -0.04007), (-0.03942, 0.2727, -0.03942), (-0.03097, -0.2652, -0.04602), (-0.03097, 0.2727, -0.04635), (-0.02133, -0.2701, -0.05117), (-0.02133, 0.2727, -0.0515), (-0.01087, -0.2727, -0.05467), (-0.01087, 0.2727, -0.05467)], [], [(0, 1, 3, 2), (2, 3, 5, 4), (4, 5, 7, 6), (6, 7, 9, 8), (8, 9, 11, 10), (10, 11, 13, 12), (12, 13, 15, 14), (14, 15, 17, 16), (16, 17, 19, 18), (18, 19, 21, 20), (20, 21, 23, 22), (22, 23, 25, 24), (24, 25, 27, 26), (26, 27, 29, 28), (28, 29, 31, 30), (30, 31, 33, 32), (32, 33, 35, 34), (34, 35, 37, 36), (36, 37, 39, 38), (38, 39, 41, 40), (40, 41, 43, 42), (42, 43, 45, 44), (44, 45, 47, 46), (46, 47, 49, 48), (48, 49, 51, 50), (50, 51, 53, 52), (52, 53, 55, 54), (54, 55, 57, 56), (56, 57, 59, 58), (58, 59, 61, 60), (3, 1, 63, 61, 59, 57, 55, 53, 51, 49, 47, 45, 43, 41, 39, 37, 35, 33, 31, 29, 27, 25, 23, 21, 19, 17, 15, 13, 11, 9, 7, 5), (60, 61, 63, 62), (62, 63, 1, 0), (0, 2, 4, 6, 8, 10, 12, 14, 16, 18, 20, 22, 24, 26, 28, 30, 32, 34, 36, 38, 40, 42, 44, 46, 48, 50, 52, 54, 56, 58, 60, 62)])
_uv = me_cube_003.uv_layers.new(name='UVMap')
_uv.uv.foreach_set('vector', [1.0, 0.5, 1.0, 1.0, 0.9688, 1.0, 0.9688, 0.5, 0.9688, 0.5, 0.9688, 1.0, 0.9375, 1.0, 0.9375, 0.5, 0.9375, 0.5, 0.9375, 1.0, 0.9062, 1.0, 0.9062, 0.5, 0.9062, 0.5, 0.9062, 1.0, 0.875, 1.0, 0.875, 0.5, 0.875, 0.5, 0.875, 1.0, 0.8438, 1.0, 0.8438, 0.5, 0.8438, 0.5, 0.8438, 1.0, 0.8125, 1.0, 0.8125, 0.5, 0.8125, 0.5, 0.8125, 1.0, 0.7812, 1.0, 0.7812, 0.5, 0.7812, 0.5, 0.7812, 1.0, 0.75, 1.0, 0.75, 0.5, 0.75, 0.5, 0.75, 1.0, 0.7188, 1.0, 0.7188, 0.5, 0.7188, 0.5, 0.7188, 1.0, 0.6875, 1.0, 0.6875, 0.5, 0.6875, 0.5, 0.6875, 1.0, 0.6562, 1.0, 0.6562, 0.5, 0.6562, 0.5, 0.6562, 1.0, 0.625, 1.0, 0.625, 0.5, 0.625, 0.5, 0.625, 1.0, 0.5938, 1.0, 0.5938, 0.5, 0.5938, 0.5, 0.5938, 1.0, 0.5625, 1.0, 0.5625, 0.5, 0.5625, 0.5, 0.5625, 1.0, 0.5312, 1.0, 0.5312, 0.5, 0.5312, 0.5, 0.5312, 1.0, 0.5, 1.0, 0.5, 0.5, 0.5, 0.5, 0.5, 1.0, 0.4688, 1.0, 0.4688, 0.5, 0.4688, 0.5, 0.4688, 1.0, 0.4375, 1.0, 0.4375, 0.5, 0.4375, 0.5, 0.4375, 1.0, 0.4062, 1.0, 0.4062, 0.5, 0.4062, 0.5, 0.4062, 1.0, 0.375, 1.0, 0.375, 0.5, 0.375, 0.5, 0.375, 1.0, 0.3438, 1.0, 0.3438, 0.5, 0.3438, 0.5, 0.3438, 1.0, 0.3125, 1.0, 0.3125, 0.5, 0.3125, 0.5, 0.3125, 1.0, 0.2812, 1.0, 0.2812, 0.5, 0.2812, 0.5, 0.2812, 1.0, 0.25, 1.0, 0.25, 0.5, 0.25, 0.5, 0.25, 1.0, 0.2188, 1.0, 0.2188, 0.5, 0.2188, 0.5, 0.2188, 1.0, 0.1875, 1.0, 0.1875, 0.5, 0.1875, 0.5, 0.1875, 1.0, 0.1562, 1.0, 0.1562, 0.5, 0.1562, 0.5, 0.1562, 1.0, 0.125, 1.0, 0.125, 0.5, 0.125, 0.5, 0.125, 1.0, 0.09375, 1.0, 0.09375, 0.5, 0.09375, 0.5, 0.09375, 1.0, 0.0625, 1.0, 0.0625, 0.5, 0.2968, 0.4854, 0.25, 0.49, 0.2032, 0.4854, 0.1582, 0.4717, 0.1167, 0.4496, 0.08029, 0.4197, 0.05045, 0.3833, 0.02827, 0.3418, 0.01461, 0.2968, 0.01, 0.25, 0.01461, 0.2032, 0.02827, 0.1582, 0.05045, 0.1167, 0.08029, 0.08029, 0.1167, 0.05045, 0.1582, 0.02827, 0.2032, 0.01461, 0.25, 0.01, 0.2968, 0.01461, 0.3418, 0.02827, 0.3833, 0.05045, 0.4197, 0.08029, 0.4496, 0.1167, 0.4717, 0.1582, 0.4854, 0.2032, 0.49, 0.25, 0.4854, 0.2968, 0.4717, 0.3418, 0.4496, 0.3833, 0.4197, 0.4197, 0.3833, 0.4496, 0.3418, 0.4717, 0.0625, 0.5, 0.0625, 1.0, 0.03125, 1.0, 0.03125, 0.5, 0.03125, 0.5, 0.03125, 1.0, 0.0, 1.0, 0.0, 0.5, 0.75, 0.49, 0.7968, 0.4854, 0.8418, 0.4717, 0.8833, 0.4496, 0.9197, 0.4197, 0.9496, 0.3833, 0.9717, 0.3418, 0.9854, 0.2968, 0.99, 0.25, 0.9854, 0.2032, 0.9717, 0.1582, 0.9496, 0.1167, 0.9197, 0.08029, 0.8833, 0.05045, 0.8418, 0.02827, 0.7968, 0.01461, 0.75, 0.01, 0.7032, 0.01461, 0.6582, 0.02827, 0.6167, 0.05045, 0.5803, 0.08029, 0.5504, 0.1167, 0.5283, 0.1582, 0.5146, 0.2032, 0.51, 0.25, 0.5146, 0.2968, 0.5283, 0.3418, 0.5504, 0.3833, 0.5803, 0.4197, 0.6167, 0.4496, 0.6582, 0.4717, 0.7032, 0.4854])
me_cube_003.materials.append(mat_material)
me_cube_003.use_remesh_preserve_volume = False
me_cube_003.use_remesh_preserve_attributes = False
me_cube_003.use_mirror_vertex_groups = False
me_cube_003.update()
me_cube_005 = bpy.data.meshes.new('Cube.005')
me_cube_005.from_pydata([(-0.234, -1.672, -0.4721), (-0.234, -1.672, 0.3789), (-0.234, 0.6897, -0.445), (-0.234, 2.526, 0.3789), (0.234, -1.672, -0.4721), (0.234, -1.672, 0.3789), (0.234, 0.6897, -0.445), (0.234, 2.526, 0.3789)], [], [(0, 1, 3, 2), (2, 3, 7, 6), (6, 7, 5, 4), (4, 5, 1, 0), (2, 6, 4, 0), (7, 3, 1, 5)])
_uv = me_cube_005.uv_layers.new(name='UVMap')
_uv.uv.foreach_set('vector', [0.375, 0.0, 0.625, 0.0, 0.625, 0.25, 0.375, 0.25, 0.375, 0.25, 0.625, 0.25, 0.625, 0.5, 0.375, 0.5, 0.375, 0.5, 0.625, 0.5, 0.625, 0.75, 0.375, 0.75, 0.375, 0.75, 0.625, 0.75, 0.625, 1.0, 0.375, 1.0, 0.125, 0.5, 0.375, 0.5, 0.375, 0.75, 0.125, 0.75, 0.625, 0.5, 0.875, 0.5, 0.875, 0.75, 0.625, 0.75])
me_cube_005.use_remesh_fix_poles = True
me_cube_005.use_remesh_preserve_attributes = False
me_cube_005.use_mirror_vertex_groups = False
me_cube_005.update()
me_cube_006 = bpy.data.meshes.new('Cube.006')
me_cube_006.from_pydata([(-0.234, -2.085, -0.4213), (-0.234, -2.085, 0.4308), (-0.234, 2.097, -0.4213), (-0.234, 2.104, 0.4112), (0.234, -2.085, -0.4213), (0.234, -2.085, 0.4308), (0.234, 2.097, -0.4213), (0.234, 2.104, 0.4112)], [], [(0, 1, 3, 2), (2, 3, 7, 6), (6, 7, 5, 4), (4, 5, 1, 0), (2, 6, 4, 0), (7, 3, 1, 5)])
_uv = me_cube_006.uv_layers.new(name='UVMap')
_uv.uv.foreach_set('vector', [0.375, 0.0, 0.625, 0.0, 0.625, 0.25, 0.375, 0.25, 0.375, 0.25, 0.625, 0.25, 0.625, 0.5, 0.375, 0.5, 0.375, 0.5, 0.625, 0.5, 0.625, 0.75, 0.375, 0.75, 0.375, 0.75, 0.625, 0.75, 0.625, 1.0, 0.375, 1.0, 0.125, 0.5, 0.375, 0.5, 0.375, 0.75, 0.125, 0.75, 0.625, 0.5, 0.875, 0.5, 0.875, 0.75, 0.625, 0.75])
me_cube_006.use_remesh_fix_poles = True
me_cube_006.use_remesh_preserve_attributes = False
me_cube_006.use_mirror_vertex_groups = False
me_cube_006.update()
me_cube_007 = bpy.data.meshes.new('Cube.007')
me_cube_007.from_pydata([(-1.804e-09, -0.05948, -0.05965), (-1.804e-09, 0.05965, -0.05948), (0.01162, -0.05949, -0.05851), (0.01162, 0.05965, -0.05834), (0.0228, -0.05949, -0.05512), (0.0228, 0.05965, -0.05495), (0.03309, -0.0595, -0.04961), (0.03309, 0.05964, -0.04944), (0.04212, -0.05951, -0.04221), (0.04212, 0.05963, -0.04204), (0.04953, -0.05952, -0.03318), (0.04953, 0.05962, -0.03301), (0.05503, -0.05954, -0.02288), (0.05503, 0.0596, -0.02271), (0.05842, -0.05955, -0.01171), (0.05842, 0.05959, -0.01154), (0.05957, -0.05957, -8.512e-05), (0.05957, 0.05957, 8.512e-05), (0.05842, -0.05959, 0.01154), (0.05842, 0.05955, 0.01171), (0.05503, -0.0596, 0.02271), (0.05503, 0.05954, 0.02288), (0.04953, -0.05962, 0.03301), (0.04953, 0.05952, 0.03318), (0.04212, -0.05963, 0.04204), (0.04212, 0.05951, 0.04221), (0.03309, -0.05964, 0.04944), (0.03309, 0.0595, 0.04961), (0.0228, -0.05965, 0.05495), (0.0228, 0.05949, 0.05512), (0.01162, -0.05965, 0.05834), (0.01162, 0.05949, 0.05851), (-2.095e-08, -0.05965, 0.05948), (-2.095e-08, 0.05948, 0.05965), (-0.01162, -0.05965, 0.05834), (-0.01162, 0.05949, 0.05851), (-0.0228, -0.05965, 0.05495), (-0.0228, 0.05949, 0.05512), (-0.03309, -0.05964, 0.04944), (-0.03309, 0.0595, 0.04961), (-0.04212, -0.05963, 0.04204), (-0.04212, 0.05951, 0.04221), (-0.04953, -0.05962, 0.03301), (-0.04953, 0.05952, 0.03318), (-0.05503, -0.0596, 0.02271), (-0.05503, 0.05954, 0.02288), (-0.05842, -0.05959, 0.01154), (-0.05842, 0.05955, 0.01171), (-0.05957, -0.05957, -8.518e-05), (-0.05957, 0.05957, 8.506e-05), (-0.05842, -0.05955, -0.01171), (-0.05842, 0.05959, -0.01154), (-0.05503, -0.05954, -0.02288), (-0.05503, 0.0596, -0.02271), (-0.04953, -0.05952, -0.03318), (-0.04953, 0.05962, -0.03301), (-0.04212, -0.05951, -0.04221), (-0.04212, 0.05963, -0.04204), (-0.03309, -0.0595, -0.04961), (-0.03309, 0.05964, -0.04944), (-0.0228, -0.05949, -0.05512), (-0.0228, 0.05965, -0.05495), (-0.01162, -0.05949, -0.05851), (-0.01162, 0.05965, -0.05834)], [], [(0, 1, 3, 2), (2, 3, 5, 4), (4, 5, 7, 6), (6, 7, 9, 8), (8, 9, 11, 10), (10, 11, 13, 12), (12, 13, 15, 14), (14, 15, 17, 16), (16, 17, 19, 18), (18, 19, 21, 20), (20, 21, 23, 22), (22, 23, 25, 24), (24, 25, 27, 26), (26, 27, 29, 28), (28, 29, 31, 30), (30, 31, 33, 32), (32, 33, 35, 34), (34, 35, 37, 36), (36, 37, 39, 38), (38, 39, 41, 40), (40, 41, 43, 42), (42, 43, 45, 44), (44, 45, 47, 46), (46, 47, 49, 48), (48, 49, 51, 50), (50, 51, 53, 52), (52, 53, 55, 54), (54, 55, 57, 56), (56, 57, 59, 58), (58, 59, 61, 60), (3, 1, 63, 61, 59, 57, 55, 53, 51, 49, 47, 45, 43, 41, 39, 37, 35, 33, 31, 29, 27, 25, 23, 21, 19, 17, 15, 13, 11, 9, 7, 5), (60, 61, 63, 62), (62, 63, 1, 0), (0, 2, 4, 6, 8, 10, 12, 14, 16, 18, 20, 22, 24, 26, 28, 30, 32, 34, 36, 38, 40, 42, 44, 46, 48, 50, 52, 54, 56, 58, 60, 62)])
_uv = me_cube_007.uv_layers.new(name='UVMap')
_uv.uv.foreach_set('vector', [1.0, 0.5, 1.0, 1.0, 0.9688, 1.0, 0.9688, 0.5, 0.9688, 0.5, 0.9688, 1.0, 0.9375, 1.0, 0.9375, 0.5, 0.9375, 0.5, 0.9375, 1.0, 0.9062, 1.0, 0.9062, 0.5, 0.9062, 0.5, 0.9062, 1.0, 0.875, 1.0, 0.875, 0.5, 0.875, 0.5, 0.875, 1.0, 0.8438, 1.0, 0.8438, 0.5, 0.8438, 0.5, 0.8438, 1.0, 0.8125, 1.0, 0.8125, 0.5, 0.8125, 0.5, 0.8125, 1.0, 0.7812, 1.0, 0.7812, 0.5, 0.7812, 0.5, 0.7812, 1.0, 0.75, 1.0, 0.75, 0.5, 0.75, 0.5, 0.75, 1.0, 0.7188, 1.0, 0.7188, 0.5, 0.7188, 0.5, 0.7188, 1.0, 0.6875, 1.0, 0.6875, 0.5, 0.6875, 0.5, 0.6875, 1.0, 0.6562, 1.0, 0.6562, 0.5, 0.6562, 0.5, 0.6562, 1.0, 0.625, 1.0, 0.625, 0.5, 0.625, 0.5, 0.625, 1.0, 0.5938, 1.0, 0.5938, 0.5, 0.5938, 0.5, 0.5938, 1.0, 0.5625, 1.0, 0.5625, 0.5, 0.5625, 0.5, 0.5625, 1.0, 0.5312, 1.0, 0.5312, 0.5, 0.5312, 0.5, 0.5312, 1.0, 0.5, 1.0, 0.5, 0.5, 0.5, 0.5, 0.5, 1.0, 0.4688, 1.0, 0.4688, 0.5, 0.4688, 0.5, 0.4688, 1.0, 0.4375, 1.0, 0.4375, 0.5, 0.4375, 0.5, 0.4375, 1.0, 0.4062, 1.0, 0.4062, 0.5, 0.4062, 0.5, 0.4062, 1.0, 0.375, 1.0, 0.375, 0.5, 0.375, 0.5, 0.375, 1.0, 0.3438, 1.0, 0.3438, 0.5, 0.3438, 0.5, 0.3438, 1.0, 0.3125, 1.0, 0.3125, 0.5, 0.3125, 0.5, 0.3125, 1.0, 0.2812, 1.0, 0.2812, 0.5, 0.2812, 0.5, 0.2812, 1.0, 0.25, 1.0, 0.25, 0.5, 0.25, 0.5, 0.25, 1.0, 0.2188, 1.0, 0.2188, 0.5, 0.2188, 0.5, 0.2188, 1.0, 0.1875, 1.0, 0.1875, 0.5, 0.1875, 0.5, 0.1875, 1.0, 0.1562, 1.0, 0.1562, 0.5, 0.1562, 0.5, 0.1562, 1.0, 0.125, 1.0, 0.125, 0.5, 0.125, 0.5, 0.125, 1.0, 0.09375, 1.0, 0.09375, 0.5, 0.09375, 0.5, 0.09375, 1.0, 0.0625, 1.0, 0.0625, 0.5, 0.2968, 0.4854, 0.25, 0.49, 0.2032, 0.4854, 0.1582, 0.4717, 0.1167, 0.4496, 0.08029, 0.4197, 0.05045, 0.3833, 0.02827, 0.3418, 0.01461, 0.2968, 0.01, 0.25, 0.01461, 0.2032, 0.02827, 0.1582, 0.05045, 0.1167, 0.08029, 0.08029, 0.1167, 0.05045, 0.1582, 0.02827, 0.2032, 0.01461, 0.25, 0.01, 0.2968, 0.01461, 0.3418, 0.02827, 0.3833, 0.05045, 0.4197, 0.08029, 0.4496, 0.1167, 0.4717, 0.1582, 0.4854, 0.2032, 0.49, 0.25, 0.4854, 0.2968, 0.4717, 0.3418, 0.4496, 0.3833, 0.4197, 0.4197, 0.3833, 0.4496, 0.3418, 0.4717, 0.0625, 0.5, 0.0625, 1.0, 0.03125, 1.0, 0.03125, 0.5, 0.03125, 0.5, 0.03125, 1.0, 0.0, 1.0, 0.0, 0.5, 0.75, 0.49, 0.7968, 0.4854, 0.8418, 0.4717, 0.8833, 0.4496, 0.9197, 0.4197, 0.9496, 0.3833, 0.9717, 0.3418, 0.9854, 0.2968, 0.99, 0.25, 0.9854, 0.2032, 0.9717, 0.1582, 0.9496, 0.1167, 0.9197, 0.08029, 0.8833, 0.05045, 0.8418, 0.02827, 0.7968, 0.01461, 0.75, 0.01, 0.7032, 0.01461, 0.6582, 0.02827, 0.6167, 0.05045, 0.5803, 0.08029, 0.5504, 0.1167, 0.5283, 0.1582, 0.5146, 0.2032, 0.51, 0.25, 0.5146, 0.2968, 0.5283, 0.3418, 0.5504, 0.3833, 0.5803, 0.4197, 0.6167, 0.4496, 0.6582, 0.4717, 0.7032, 0.4854])
me_cube_007.materials.append(mat_material)
me_cube_007.use_remesh_preserve_volume = False
me_cube_007.use_remesh_preserve_attributes = False
me_cube_007.use_mirror_vertex_groups = False
me_cube_007.update()
me_cube_009 = bpy.data.meshes.new('Cube.009')
me_cube_009.from_pydata([(-1.0, -3.912, -0.7885), (-1.0, -3.476, 0.5883), (-1.0, 3.123, -0.7873), (-1.0, 3.127, 0.6326), (1.0, -3.912, -0.7885), (1.0, -3.476, 0.5883), (1.0, 3.123, -0.7873), (1.0, 3.127, 0.6326), (-1.0, -3.912, -0.7885), (-1.0, -3.476, 0.5883), (1.0, -3.912, -0.7885), (1.0, -3.476, 0.5883), (-1.0, 3.125, 0.07699), (-1.0, 3.127, 0.6326), (1.0, 3.125, 0.07699), (1.0, 3.127, 0.6326), (-1.0, -1.364, 0.6025), (-1.0, -1.813, 0.5994), (-1.0, 4.093, 0.07236), (-1.0, 4.278, 0.6292), (1.0, 4.093, 0.07236), (1.0, 4.278, 0.6292), (-1.0, 3.876, 1.023), (1.0, 3.876, 1.023), (-1.0, 3.876, 1.023), (1.0, 3.876, 1.023), (-1.0, 4.279, 1.014), (1.0, 4.279, 1.014), (-1.0, 4.279, 1.014), (1.0, 4.279, 1.014), (1.0, -1.813, 0.5994), (1.0, -1.364, 0.6025), (-1.0, -1.813, 0.5994), (1.0, -1.813, 0.5994), (-1.0, -1.364, 0.6025), (1.0, -1.364, 0.6025), (-1.0, -1.367, 1.005), (-1.0, -1.816, 1.002), (1.0, -1.816, 1.002), (1.0, -1.367, 1.005), (-1.0, -1.816, 1.002), (1.0, -1.816, 1.002), (-1.0, -1.367, 1.005), (1.0, -1.367, 1.005)], [], [(0, 1, 3, 2), (12, 13, 19, 18), (6, 7, 5, 4), (13, 3, 22, 24), (2, 6, 4, 0), (7, 3, 16, 31), (10, 11, 9, 8), (2, 3, 13, 12), (7, 6, 14, 15), (6, 2, 12, 14), (19, 13, 24, 28), (18, 19, 21, 20), (21, 19, 28, 29), (15, 14, 20, 21), (14, 12, 18, 20), (3, 7, 23, 22), (22, 23, 27, 26), (26, 27, 29, 28), (24, 22, 26, 28), (23, 25, 29, 27), (15, 21, 29, 25), (7, 15, 25, 23), (17, 30, 38, 37), (3, 13, 34, 16), (5, 7, 31, 30), (9, 11, 33, 32), (3, 1, 17, 16), (1, 5, 30, 17), (15, 7, 31, 35), (39, 36, 37, 38), (31, 16, 36, 39), (16, 34, 42, 36), (32, 33, 41, 40), (30, 31, 39, 38), (16, 17, 37, 36), (35, 31, 39, 43)])
_uv = me_cube_009.uv_layers.new(name='UVMap')
_uv.uv.foreach_set('vector', [0.375, 0.0, 0.625, 0.0, 0.625, 0.25, 0.375, 0.25, 0.375, 0.25, 0.625, 0.25, 0.625, 0.25, 0.375, 0.25, 0.375, 0.5, 0.625, 0.5, 0.625, 0.75, 0.375, 0.75, 0.625, 0.25, 0.625, 0.25, 0.625, 0.25, 0.625, 0.25, 0.125, 0.5, 0.375, 0.5, 0.375, 0.75, 0.125, 0.75, 0.625, 0.5, 0.875, 0.5, 0.875, 0.5, 0.625, 0.5, 0.375, 0.75, 0.625, 0.75, 0.625, 1.0, 0.375, 1.0, 0.375, 0.25, 0.625, 0.25, 0.625, 0.25, 0.375, 0.25, 0.625, 0.5, 0.375, 0.5, 0.375, 0.5, 0.625, 0.5, 0.375, 0.5, 0.125, 0.5, 0.125, 0.5, 0.375, 0.5, 0.625, 0.25, 0.625, 0.25, 0.625, 0.25, 0.625, 0.25, 0.375, 0.25, 0.625, 0.25, 0.625, 0.5, 0.375, 0.5, 0.625, 0.5, 0.625, 0.25, 0.625, 0.25, 0.625, 0.5, 0.625, 0.5, 0.375, 0.5, 0.375, 0.5, 0.625, 0.5, 0.375, 0.5, 0.125, 0.5, 0.125, 0.5, 0.375, 0.5, 0.875, 0.5, 0.625, 0.5, 0.625, 0.5, 0.875, 0.5, 0.875, 0.5, 0.625, 0.5, 0.625, 0.5, 0.875, 0.5, 0.875, 0.5, 0.625, 0.5, 0.625, 0.5, 0.875, 0.5, 0.625, 0.25, 0.625, 0.25, 0.625, 0.25, 0.625, 0.25, 0.625, 0.5, 0.625, 0.5, 0.625, 0.5, 0.625, 0.5, 0.625, 0.5, 0.625, 0.5, 0.625, 0.5, 0.625, 0.5, 0.625, 0.5, 0.625, 0.5, 0.625, 0.5, 0.625, 0.5, 0.0, 0.0, 0.0, 0.0, 0.0, 0.0, 0.0, 0.0, 0.625, 0.25, 0.625, 0.25, 0.625, 0.25, 0.625, 0.25, 0.625, 0.75, 0.625, 0.5, 0.625, 0.5, 0.625, 0.75, 0.625, 1.0, 0.625, 0.75, 0.625, 0.75, 0.625, 1.0, 0.625, 0.25, 0.625, 0.0, 0.625, 0.0, 0.625, 0.25, 0.0, 0.0, 0.0, 0.0, 0.0, 0.0, 0.0, 0.0, 0.625, 0.5, 0.625, 0.5, 0.625, 0.5, 0.625, 0.5, 0.625, 0.5, 0.875, 0.5, 0.875, 0.75, 0.625, 0.75, 0.625, 0.5, 0.875, 0.5, 0.875, 0.5, 0.625, 0.5, 0.625, 0.25, 0.625, 0.25, 0.625, 0.25, 0.625, 0.25, 0.625, 1.0, 0.625, 0.75, 0.625, 0.75, 0.625, 1.0, 0.625, 0.75, 0.625, 0.5, 0.625, 0.5, 0.625, 0.75, 0.625, 0.25, 0.625, 0.0, 0.625, 0.0, 0.625, 0.25, 0.625, 0.5, 0.625, 0.5, 0.625, 0.5, 0.625, 0.5])
me_cube_009.materials.append(mat_material)
me_cube_009.use_remesh_preserve_volume = False
me_cube_009.use_remesh_preserve_attributes = False
me_cube_009.use_mirror_vertex_groups = False
me_cube_009.update()
me_cube_010 = bpy.data.meshes.new('Cube.010')
me_cube_010.from_pydata([(-1.99, -1.98, -1.409), (-1.99, -1.984, -0.7874), (-1.99, 1.941, -1.387), (-1.99, 1.948, -0.7878), (1.99, -1.98, -1.409), (1.99, -1.984, -0.7874), (1.99, 1.941, -1.387), (1.99, 1.948, -0.7878), (-1.99, -1.785, -0.4078), (-1.99, 1.759, -0.4015), (1.99, -1.785, -0.4078), (1.99, 1.759, -0.4015), (-1.99, 1.759, -0.4015), (1.99, 1.759, -0.4015), (-1.99, -1.692, 2.572), (-1.99, 0.1605, 2.597), (1.99, -1.692, 2.572), (1.99, 0.1605, 2.597), (-1.99, 0.1605, 2.597), (1.99, 0.1605, 2.597), (-1.99, -1.706, 3.619), (-1.99, 0.1464, 3.644), (1.99, -1.706, 3.619), (1.99, 0.1464, 3.644), (-1.99, 0.1464, 3.644), (1.99, 0.1464, 3.644)], [], [(0, 1, 3, 2), (2, 3, 7, 6), (6, 7, 5, 4), (4, 5, 1, 0), (2, 6, 4, 0), (7, 3, 9, 11), (10, 11, 17, 16), (5, 7, 11, 10), (3, 1, 8, 9), (1, 5, 10, 8), (18, 19, 25, 24), (9, 8, 14, 15), (8, 10, 16, 14), (11, 9, 15, 17), (12, 13, 19, 18), (23, 21, 20, 22), (16, 17, 23, 22), (15, 14, 20, 21), (14, 16, 22, 20), (17, 15, 21, 23)])
_uv = me_cube_010.uv_layers.new(name='UVMap')
_uv.uv.foreach_set('vector', [0.375, 0.0, 0.625, 0.0, 0.625, 0.25, 0.375, 0.25, 0.375, 0.25, 0.625, 0.25, 0.625, 0.5, 0.375, 0.5, 0.375, 0.5, 0.625, 0.5, 0.625, 0.75, 0.375, 0.75, 0.375, 0.75, 0.625, 0.75, 0.625, 1.0, 0.375, 1.0, 0.125, 0.5, 0.375, 0.5, 0.375, 0.75, 0.125, 0.75, 0.625, 0.5, 0.625, 0.25, 0.625, 0.25, 0.625, 0.5, 0.625, 0.75, 0.625, 0.5, 0.625, 0.5, 0.625, 0.75, 0.625, 0.75, 0.625, 0.5, 0.625, 0.5, 0.625, 0.75, 0.625, 0.25, 0.625, 0.0, 0.625, 0.0, 0.625, 0.25, 0.625, 1.0, 0.625, 0.75, 0.625, 0.75, 0.625, 1.0, 0.0, 0.0, 0.0, 0.0, 0.0, 0.0, 0.0, 0.0, 0.625, 0.25, 0.625, 0.0, 0.625, 0.0, 0.625, 0.25, 0.625, 1.0, 0.625, 0.75, 0.625, 0.75, 0.625, 1.0, 0.625, 0.5, 0.625, 0.25, 0.625, 0.25, 0.625, 0.5, 0.0, 0.0, 0.0, 0.0, 0.0, 0.0, 0.0, 0.0, 0.625, 0.5, 0.875, 0.5, 0.875, 0.75, 0.625, 0.75, 0.625, 0.75, 0.625, 0.5, 0.625, 0.5, 0.625, 0.75, 0.625, 0.25, 0.625, 0.0, 0.625, 0.0, 0.625, 0.25, 0.625, 1.0, 0.625, 0.75, 0.625, 0.75, 0.625, 1.0, 0.625, 0.5, 0.625, 0.25, 0.625, 0.25, 0.625, 0.5])
me_cube_010.materials.append(mat_material)
me_cube_010.use_remesh_preserve_volume = False
me_cube_010.use_remesh_preserve_attributes = False
me_cube_010.use_mirror_vertex_groups = False
me_cube_010.update()
me_cube_011 = bpy.data.meshes.new('Cube.011')
me_cube_011.from_pydata([(-1.0, -1.914, -0.6784), (-1.0, -3.98, 0.5594), (-1.0, 1.992, -0.6984), (-1.0, 3.898, 0.5393), (1.0, -1.914, -0.6784), (1.0, -3.98, 0.5594), (1.0, 1.992, -0.6984), (1.0, 3.898, 0.5393), (-1.0, -3.98, 0.5594), (1.0, -3.98, 0.5594)], [(9, 8)], [(0, 1, 3, 2), (2, 3, 7, 6), (6, 7, 5, 4), (4, 5, 1, 0), (2, 6, 4, 0), (7, 3, 1, 5)])
_uv = me_cube_011.uv_layers.new(name='UVMap')
_uv.uv.foreach_set('vector', [0.375, 0.0, 0.625, 0.0, 0.625, 0.25, 0.375, 0.25, 0.375, 0.25, 0.625, 0.25, 0.625, 0.5, 0.375, 0.5, 0.375, 0.5, 0.625, 0.5, 0.625, 0.75, 0.375, 0.75, 0.375, 0.75, 0.625, 0.75, 0.625, 1.0, 0.375, 1.0, 0.125, 0.5, 0.375, 0.5, 0.375, 0.75, 0.125, 0.75, 0.625, 0.5, 0.875, 0.5, 0.875, 0.75, 0.625, 0.75])
me_cube_011.materials.append(mat_material)
me_cube_011.use_remesh_preserve_volume = False
me_cube_011.use_remesh_preserve_attributes = False
me_cube_011.use_mirror_vertex_groups = False
me_cube_011.update()
me_cube_012 = bpy.data.meshes.new('Cube.012')
me_cube_012.from_pydata([(-1.0, -1.016, -1.622), (-1.0, -1.0, 1.0), (-1.0, 0.9673, -1.949), (-1.0, 1.0, 0.9346), (1.0, -1.016, -1.622), (1.0, -1.0, 1.0), (1.0, 0.9673, -1.949), (1.0, 1.0, 0.9346), (-1.0, -0.576, -2.046), (-1.0, -0.08097, -2.046), (1.0, -0.576, -2.046), (1.0, -0.08097, -2.046), (-1.0, -0.4452, -2.847), (-1.0, -0.08097, -3.256), (1.0, -0.4452, -2.847), (1.0, -0.08097, -3.256), (-1.0, 1.104, -2.145), (1.0, 1.104, -2.145), (-1.0, 0.6939, -2.177), (1.0, 0.6939, -2.177), (-1.0, 1.423, -2.539), (1.0, 1.423, -2.539), (-1.0, 1.421, -2.897), (1.0, 1.421, -2.897), (-1.0, 5.727, -2.654), (1.0, 5.727, -2.654), (-1.0, 5.971, -2.914), (1.0, 5.971, -2.914), (-1.0, 6.767, -1.68), (1.0, 6.767, -1.68), (-1.0, 7.011, -1.94), (1.0, 7.011, -1.94), (-0.7831, 4.725, -0.004012), (-0.7831, 4.352, 0.7182), (-0.7831, 5.447, -0.04327), (-0.7831, 6.31, 0.6397), (0.7831, 4.725, -0.004012), (0.7831, 4.352, 0.7182), (0.7831, 5.447, -0.04327), (0.7831, 6.31, 0.6397), (-0.7831, 4.657, -1.246), (-0.7831, 5.065, -1.265), (0.7831, 4.657, -1.246), (0.7831, 5.065, -1.265), (-0.7831, 3.605, -2.002), (-0.7831, 4.013, -2.022), (0.7831, 3.605, -2.002), (0.7831, 4.013, -2.022)], [], [(0, 1, 3, 2), (2, 3, 7, 6), (6, 7, 5, 4), (4, 5, 1, 0), (2, 6, 17, 16), (7, 3, 1, 5), (10, 8, 12, 14), (0, 2, 9, 8), (6, 4, 10, 11), (4, 0, 8, 10), (13, 15, 14, 12), (9, 11, 15, 13), (11, 10, 14, 15), (8, 9, 13, 12), (18, 16, 20, 22), (11, 9, 18, 19), (6, 11, 19, 17), (9, 2, 16, 18), (23, 22, 26, 27), (19, 18, 22, 23), (17, 19, 23, 21), (16, 17, 21, 20), (25, 27, 31, 29), (21, 23, 27, 25), (20, 21, 25, 24), (22, 20, 24, 26), (28, 29, 31, 30), (24, 25, 29, 28), (26, 24, 28, 30), (27, 26, 30, 31), (32, 33, 35, 34), (34, 35, 39, 38), (38, 39, 37, 36), (36, 37, 33, 32), (36, 32, 40, 42), (39, 35, 33, 37), (42, 40, 44, 46), (34, 38, 43, 41), (32, 34, 41, 40), (38, 36, 42, 43), (45, 47, 46, 44), (41, 43, 47, 45), (43, 42, 46, 47), (40, 41, 45, 44)])
_uv = me_cube_012.uv_layers.new(name='UVMap')
_uv.uv.foreach_set('vector', [0.375, 0.0, 0.625, 0.0, 0.625, 0.25, 0.375, 0.25, 0.375, 0.25, 0.625, 0.25, 0.625, 0.5, 0.375, 0.5, 0.375, 0.5, 0.625, 0.5, 0.625, 0.75, 0.375, 0.75, 0.375, 0.75, 0.625, 0.75, 0.625, 1.0, 0.375, 1.0, 0.375, 0.25, 0.375, 0.5, 0.375, 0.5, 0.375, 0.25, 0.625, 0.5, 0.875, 0.5, 0.875, 0.75, 0.625, 0.75, 0.375, 0.75, 0.375, 1.0, 0.375, 1.0, 0.375, 0.75, 0.375, 0.0, 0.375, 0.25, 0.375, 0.25, 0.375, 0.0, 0.375, 0.5, 0.375, 0.75, 0.375, 0.75, 0.375, 0.5, 0.375, 0.75, 0.375, 1.0, 0.375, 1.0, 0.375, 0.75, 0.125, 0.5, 0.375, 0.5, 0.375, 0.75, 0.125, 0.75, 0.375, 0.25, 0.375, 0.5, 0.375, 0.5, 0.375, 0.25, 0.375, 0.5, 0.375, 0.75, 0.375, 0.75, 0.375, 0.5, 0.375, 0.0, 0.375, 0.25, 0.375, 0.25, 0.375, 0.0, 0.375, 0.25, 0.375, 0.25, 0.375, 0.25, 0.375, 0.25, 0.375, 0.5, 0.375, 0.25, 0.375, 0.25, 0.375, 0.5, 0.375, 0.5, 0.375, 0.5, 0.375, 0.5, 0.375, 0.5, 0.375, 0.25, 0.375, 0.25, 0.375, 0.25, 0.375, 0.25, 0.375, 0.5, 0.375, 0.25, 0.375, 0.25, 0.375, 0.5, 0.375, 0.5, 0.375, 0.25, 0.375, 0.25, 0.375, 0.5, 0.375, 0.5, 0.375, 0.5, 0.375, 0.5, 0.375, 0.5, 0.375, 0.25, 0.375, 0.5, 0.375, 0.5, 0.375, 0.25, 0.375, 0.5, 0.375, 0.5, 0.375, 0.5, 0.375, 0.5, 0.375, 0.5, 0.375, 0.5, 0.375, 0.5, 0.375, 0.5, 0.375, 0.25, 0.375, 0.5, 0.375, 0.5, 0.375, 0.25, 0.375, 0.25, 0.375, 0.25, 0.375, 0.25, 0.375, 0.25, 0.375, 0.25, 0.375, 0.5, 0.375, 0.5, 0.375, 0.25, 0.375, 0.25, 0.375, 0.5, 0.375, 0.5, 0.375, 0.25, 0.375, 0.25, 0.375, 0.25, 0.375, 0.25, 0.375, 0.25, 0.375, 0.5, 0.375, 0.25, 0.375, 0.25, 0.375, 0.5, 0.375, 0.0, 0.625, 0.0, 0.625, 0.25, 0.375, 0.25, 0.375, 0.25, 0.625, 0.25, 0.625, 0.5, 0.375, 0.5, 0.375, 0.5, 0.625, 0.5, 0.625, 0.75, 0.375, 0.75, 0.375, 0.75, 0.625, 0.75, 0.625, 1.0, 0.375, 1.0, 0.375, 0.75, 0.375, 1.0, 0.375, 1.0, 0.375, 0.75, 0.625, 0.5, 0.875, 0.5, 0.875, 0.75, 0.625, 0.75, 0.375, 0.75, 0.375, 1.0, 0.375, 1.0, 0.375, 0.75, 0.375, 0.25, 0.375, 0.5, 0.375, 0.5, 0.375, 0.25, 0.375, 0.0, 0.375, 0.25, 0.375, 0.25, 0.375, 0.0, 0.375, 0.5, 0.375, 0.75, 0.375, 0.75, 0.375, 0.5, 0.125, 0.5, 0.375, 0.5, 0.375, 0.75, 0.125, 0.75, 0.375, 0.25, 0.375, 0.5, 0.375, 0.5, 0.375, 0.25, 0.375, 0.5, 0.375, 0.75, 0.375, 0.75, 0.375, 0.5, 0.375, 0.0, 0.375, 0.25, 0.375, 0.25, 0.375, 0.0])
me_cube_012.materials.append(mat_material)
me_cube_012.use_remesh_preserve_volume = False
me_cube_012.use_remesh_preserve_attributes = False
me_cube_012.use_mirror_vertex_groups = False
me_cube_012.update()
me_cube_013 = bpy.data.meshes.new('Cube.013')
me_cube_013.from_pydata([(-0.475, -1.164, 0.2601), (-0.475, 0.9111, 0.1165), (0.525, 0.9111, 0.1165), (0.525, -1.164, 0.2601), (0.525, -1.053, 0.7764), (0.525, -1.053, 1.28), (0.525, 1.023, 0.6328), (0.525, 1.053, 1.159), (-0.475, 1.023, 0.6328), (-0.475, 1.053, 1.159), (-0.475, -1.053, 0.7764), (-0.475, -1.053, 1.28), (-0.475, -1.352, -0.2402), (-0.475, 0.724, -0.3838), (0.525, 0.724, -0.3838), (0.525, -1.352, -0.2402), (-0.475, -1.55, -0.6757), (-0.475, 0.526, -0.8194), (0.525, 0.526, -0.8194), (0.525, -1.55, -0.6757), (-0.475, -1.79, -1.109), (-0.475, 0.2855, -1.252), (0.525, 0.2855, -1.252), (0.525, -1.79, -1.109), (-0.475, -2.066, -1.532), (-0.475, 0.03984, -1.69), (0.525, 0.03984, -1.69), (0.525, -2.066, -1.532), (-0.475, -2.387, -1.93), (-0.475, -0.258, -2.126), (0.525, -0.258, -2.126), (0.525, -2.387, -1.93), (-0.475, -2.8, -2.307), (-0.475, -0.6113, -2.587), (0.525, -0.6113, -2.587), (0.525, -2.8, -2.307), (-0.475, -3.182, -2.636), (-0.475, -0.9251, -2.969), (0.525, -0.9251, -2.969), (0.525, -3.182, -2.636), (-0.475, -3.72, -2.933), (-0.475, -1.531, -3.598), (0.525, -1.531, -3.598), (0.525, -3.72, -2.933), (-0.475, -3.759, -3.408), (-0.475, -2.651, -4.519), (0.525, -2.651, -4.519), (0.525, -3.759, -3.408)], [], [(14, 15, 19, 18), (8, 9, 7, 6), (6, 7, 5, 4), (6, 4, 3, 2), (8, 6, 2, 1), (10, 8, 1, 0), (7, 9, 11, 5), (4, 10, 0, 3), (4, 5, 11, 10), (2, 3, 15, 14), (0, 1, 13, 12), (3, 0, 12, 15), (1, 2, 14, 13), (19, 16, 20, 23), (13, 14, 18, 17), (15, 12, 16, 19), (12, 13, 17, 16), (23, 20, 24, 27), (16, 17, 21, 20), (18, 19, 23, 22), (17, 18, 22, 21), (26, 27, 31, 30), (20, 21, 25, 24), (22, 23, 27, 26), (21, 22, 26, 25), (31, 28, 32, 35), (25, 26, 30, 29), (27, 24, 28, 31), (24, 25, 29, 28), (32, 33, 37, 36), (28, 29, 33, 32), (30, 31, 35, 34), (29, 30, 34, 33), (38, 39, 43, 42), (34, 35, 39, 38), (33, 34, 38, 37), (35, 32, 36, 39), (43, 40, 44, 47), (37, 38, 42, 41), (39, 36, 40, 43), (36, 37, 41, 40), (45, 46, 47, 44), (40, 41, 45, 44), (42, 43, 47, 46), (41, 42, 46, 45)])
_uv = me_cube_013.uv_layers.new(name='UVMap')
_uv.uv.foreach_set('vector', [0.375, 0.5, 0.375, 0.75, 0.375, 0.75, 0.375, 0.5, 0.375, 0.375, 0.625, 0.375, 0.625, 0.5, 0.375, 0.5, 0.375, 0.5, 0.625, 0.5, 0.625, 0.75, 0.375, 0.75, 0.375, 0.5, 0.375, 0.75, 0.375, 0.75, 0.375, 0.5, 0.375, 0.375, 0.375, 0.5, 0.375, 0.5, 0.375, 0.375, 0.0, 0.0, 0.0, 0.0, 0.0, 0.0, 0.0, 0.0, 0.625, 0.5, 0.75, 0.5, 0.75, 0.75, 0.625, 0.75, 0.375, 0.75, 0.375, 0.875, 0.375, 0.875, 0.375, 0.75, 0.375, 0.75, 0.625, 0.75, 0.625, 0.875, 0.375, 0.875, 0.375, 0.5, 0.375, 0.75, 0.375, 0.75, 0.375, 0.5, 0.0, 0.0, 0.0, 0.0, 0.0, 0.0, 0.0, 0.0, 0.375, 0.75, 0.375, 0.875, 0.375, 0.875, 0.375, 0.75, 0.375, 0.375, 0.375, 0.5, 0.375, 0.5, 0.375, 0.375, 0.375, 0.75, 0.375, 0.875, 0.375, 0.875, 0.375, 0.75, 0.375, 0.375, 0.375, 0.5, 0.375, 0.5, 0.375, 0.375, 0.375, 0.75, 0.375, 0.875, 0.375, 0.875, 0.375, 0.75, 0.0, 0.0, 0.0, 0.0, 0.0, 0.0, 0.0, 0.0, 0.375, 0.75, 0.375, 0.875, 0.375, 0.875, 0.375, 0.75, 0.0, 0.0, 0.0, 0.0, 0.0, 0.0, 0.0, 0.0, 0.375, 0.5, 0.375, 0.75, 0.375, 0.75, 0.375, 0.5, 0.375, 0.375, 0.375, 0.5, 0.375, 0.5, 0.375, 0.375, 0.375, 0.5, 0.375, 0.75, 0.375, 0.75, 0.375, 0.5, 0.0, 0.0, 0.0, 0.0, 0.0, 0.0, 0.0, 0.0, 0.375, 0.5, 0.375, 0.75, 0.375, 0.75, 0.375, 0.5, 0.375, 0.375, 0.375, 0.5, 0.375, 0.5, 0.375, 0.375, 0.375, 0.75, 0.375, 0.875, 0.375, 0.875, 0.375, 0.75, 0.375, 0.375, 0.375, 0.5, 0.375, 0.5, 0.375, 0.375, 0.375, 0.75, 0.375, 0.875, 0.375, 0.875, 0.375, 0.75, 0.0, 0.0, 0.0, 0.0, 0.0, 0.0, 0.0, 0.0, 0.0, 0.0, 0.0, 0.0, 0.0, 0.0, 0.0, 0.0, 0.0, 0.0, 0.0, 0.0, 0.0, 0.0, 0.0, 0.0, 0.375, 0.5, 0.375, 0.75, 0.375, 0.75, 0.375, 0.5, 0.375, 0.375, 0.375, 0.5, 0.375, 0.5, 0.375, 0.375, 0.375, 0.5, 0.375, 0.75, 0.375, 0.75, 0.375, 0.5, 0.375, 0.5, 0.375, 0.75, 0.375, 0.75, 0.375, 0.5, 0.375, 0.375, 0.375, 0.5, 0.375, 0.5, 0.375, 0.375, 0.375, 0.75, 0.375, 0.875, 0.375, 0.875, 0.375, 0.75, 0.375, 0.75, 0.375, 0.875, 0.375, 0.875, 0.375, 0.75, 0.375, 0.375, 0.375, 0.5, 0.375, 0.5, 0.375, 0.375, 0.375, 0.75, 0.375, 0.875, 0.375, 0.875, 0.375, 0.75, 0.0, 0.0, 0.0, 0.0, 0.0, 0.0, 0.0, 0.0, 0.25, 0.5, 0.375, 0.5, 0.375, 0.75, 0.25, 0.75, 0.0, 0.0, 0.0, 0.0, 0.0, 0.0, 0.0, 0.0, 0.375, 0.5, 0.375, 0.75, 0.375, 0.75, 0.375, 0.5, 0.375, 0.375, 0.375, 0.5, 0.375, 0.5, 0.375, 0.375])
me_cube_013.materials.append(mat_material)
me_cube_013.use_remesh_preserve_volume = False
me_cube_013.use_remesh_preserve_attributes = False
me_cube_013.use_mirror_vertex_groups = False
me_cube_013.update()

# ---- objects
ob_body = bpy.data.objects.new('Body', me_cube)
ob_lowerbarrel = bpy.data.objects.new('LowerBarrel', me_cube_001)
ob_middlebarrel = bpy.data.objects.new('MiddleBarrel', me_cube_002)
ob_upperbarrel = bpy.data.objects.new('UpperBarrel', me_cube_003)
ob_upperbarrelconnector = bpy.data.objects.new('UpperBarrelConnector', me_cube_005)
ob_lowerbarrelconnector = bpy.data.objects.new('LowerBarrelConnector', me_cube_006)
ob_middlebarrelend = bpy.data.objects.new('MiddleBarrelEnd', me_cube_007)
ob_middlesight = bpy.data.objects.new('MiddleSight', me_cube_009)
ob_endsight = bpy.data.objects.new('EndSight', me_cube_010)
ob_endconnector = bpy.data.objects.new('EndConnector', me_cube_011)
ob_trigger = bpy.data.objects.new('Trigger', me_cube_012)
ob_magazine = bpy.data.objects.new('Magazine', me_cube_013)

# ---- transforms, parenting, visibility, modifiers, constraints
ob_body.location = (-9.09e-17, 0.7662, -0.4094)
ob_body.lock_rotations_4d = False
ob_body.empty_display_type = 'ARROWS'
ob_body.lineart.crease_threshold = 0.0
_m = ob_body.modifiers.new('Mirror', 'MIRROR')
ob_lowerbarrel.location = (2.282e-07, -1.896, 0.2986)
ob_lowerbarrel.rotation_euler = (1.571, 0.0, 0.0)
ob_lowerbarrel.lock_rotations_4d = False
ob_lowerbarrel.empty_display_type = 'ARROWS'
ob_lowerbarrel.lineart.crease_threshold = 0.0
ob_middlebarrel.location = (4.488e-08, -1.932, 0.3809)
ob_middlebarrel.lock_rotations_4d = False
ob_middlebarrel.empty_display_type = 'ARROWS'
ob_middlebarrel.lineart.crease_threshold = 0.0
ob_upperbarrel.location = (0.0, -1.598, 0.5163)
ob_upperbarrel.lock_rotations_4d = False
ob_upperbarrel.empty_display_type = 'ARROWS'
ob_upperbarrel.lineart.crease_threshold = 0.0
ob_upperbarrelconnector.location = (0.0, -1.833, 0.441)
ob_upperbarrelconnector.scale = (-0.05, -0.05, -0.05)
ob_upperbarrelconnector.lineart.crease_threshold = 0.0
ob_lowerbarrelconnector.location = (0.0, -1.862, 0.3269)
ob_lowerbarrelconnector.scale = (-0.05, -0.05, -0.05)
ob_lowerbarrelconnector.lineart.crease_threshold = 0.0
ob_middlebarrelend.location = (0.0007214, -1.385, 0.3811)
ob_middlebarrelend.lock_rotations_4d = False
ob_middlebarrelend.empty_display_type = 'ARROWS'
ob_middlebarrelend.lineart.crease_threshold = 0.0
ob_middlesight.location = (1.744e-10, -0.5087, 0.6197)
ob_middlesight.rotation_euler = (-0.007115, 1.58e-18, -5.625e-21)
ob_middlesight.scale = (0.05, 0.05, 0.05)
ob_middlesight.lock_rotations_4d = False
ob_middlesight.empty_display_type = 'ARROWS'
ob_middlesight.lineart.crease_threshold = 0.0
ob_endsight.location = (-1.261e-10, -2.388, 0.4813)
ob_endsight.rotation_euler = (-0.007115, 1.58e-18, -5.625e-21)
ob_endsight.scale = (0.01, 0.05, 0.05)
ob_endsight.lock_rotations_4d = False
ob_endsight.empty_display_type = 'ARROWS'
ob_endsight.lineart.crease_threshold = 0.0
ob_endconnector.location = (-2.356e-16, -2.392, 0.3305)
ob_endconnector.scale = (0.005, 0.025, 0.025)
ob_endconnector.lock_rotations_4d = False
ob_endconnector.empty_display_type = 'ARROWS'
ob_endconnector.lineart.crease_threshold = 0.0
ob_trigger.location = (9.364e-18, 0.287, 0.1339)
ob_trigger.scale = (0.055, 0.055, 0.055)
ob_trigger.lock_rotations_4d = False
ob_trigger.empty_display_type = 'ARROWS'
ob_trigger.lineart.crease_threshold = 0.0
_m = ob_trigger.modifiers.new('Mirror', 'MIRROR')
ob_magazine.location = (0.002496, 0.01311, 0.02309)
ob_magazine.scale = (0.1521, 0.1521, 0.1521)
ob_magazine.lock_rotations_4d = False
ob_magazine.empty_display_type = 'ARROWS'
ob_magazine.lineart.crease_threshold = 0.0
_m = ob_magazine.modifiers.new('Mirror', 'MIRROR')

# ---- collection membership
col_collection.objects.link(ob_body)
col_collection.objects.link(ob_lowerbarrel)
col_collection.objects.link(ob_middlebarrel)
col_collection.objects.link(ob_upperbarrel)
col_collection.objects.link(ob_upperbarrelconnector)
col_collection.objects.link(ob_lowerbarrelconnector)
col_collection.objects.link(ob_middlebarrelend)
col_collection.objects.link(ob_middlesight)
col_collection.objects.link(ob_endsight)
col_collection.objects.link(ob_endconnector)
col_collection.objects.link(ob_trigger)
col_collection.objects.link(ob_magazine)

# ---- scene / render settings (as saved in the file)
scene.frame_start = 1; scene.frame_end = 250; scene.frame_set(6)
scene.render.engine = 'BLENDER_EEVEE_NEXT'
scene.cycles.use_denoising = False
scene.cycles.samples = 128
scene.cycles.sampling_pattern = 'TABULATED_SOBOL'
scene.cycles.use_adaptive_sampling = False
scene.cycles.use_light_tree = False
scene.view_settings.view_transform = 'Filmic'
bpy.context.view_layer.update()

# ---- added for rendering (the .blend has no active camera and no usable light): camera, sun
cam_auto = bpy.data.cameras.new('AutoCamera')
cam_auto.lens = 50.0
cam_auto.sensor_width = 36.0
cam_auto.clip_end = 1000.0
ob_auto_camera = bpy.data.objects.new('AutoCamera', cam_auto)
scene.collection.objects.link(ob_auto_camera)
ob_auto_camera.location = (4.75136, -5.75244, 3.80498)
ob_auto_camera.rotation_euler = (1.09748, -7.21219e-08, 0.694738)
scene.camera = ob_auto_camera
light_auto_sun = bpy.data.lights.new('AutoSun', 'SUN')
light_auto_sun.energy = 3.0
light_auto_sun.angle = 0.0523599
ob_auto_sun = bpy.data.objects.new('AutoSun', light_auto_sun)
scene.collection.objects.link(ob_auto_sun)
ob_auto_sun.rotation_euler = (0.872665, 0.174533, 0.523599)
bpy.context.view_layer.update()

